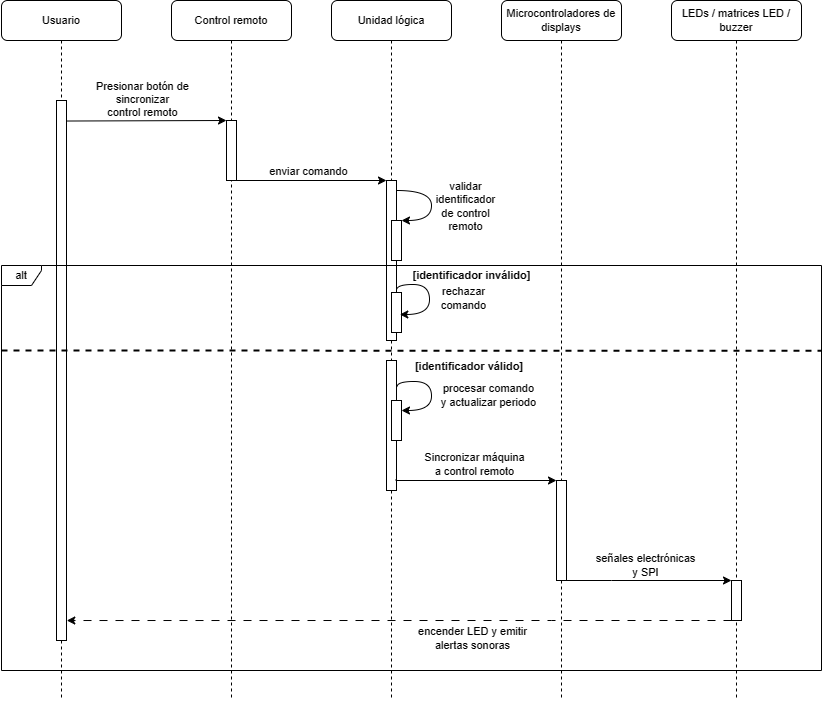

The diagram above was exported from draw.io. Its source (the exported page's mxGraphModel, read from the mxfile embedded in the PNG):
<mxGraphModel dx="1266" dy="746" grid="1" gridSize="10" guides="1" tooltips="1" connect="1" arrows="1" fold="1" page="1" pageScale="1" pageWidth="850" pageHeight="1100" math="0" shadow="0">
  <root>
    <mxCell id="0" />
    <mxCell id="1" parent="0" />
    <mxCell id="7F6fqmXWAmK54oai2_qa-3" value="Control remoto" style="shape=umlLifeline;perimeter=lifelinePerimeter;whiteSpace=wrap;html=1;container=1;collapsible=0;recursiveResize=0;outlineConnect=0;rounded=1;shadow=0;comic=0;labelBackgroundColor=none;strokeWidth=1;fontFamily=Helvetica;fontSize=11;align=center;" parent="1" vertex="1">
      <mxGeometry x="240" y="110" width="120" height="700" as="geometry" />
    </mxCell>
    <mxCell id="7F6fqmXWAmK54oai2_qa-4" value="" style="rounded=0;whiteSpace=wrap;html=1;fontFamily=Helvetica;fontSize=11;labelBackgroundColor=none;" parent="7F6fqmXWAmK54oai2_qa-3" vertex="1">
      <mxGeometry x="55" y="120" width="10" height="60" as="geometry" />
    </mxCell>
    <mxCell id="7F6fqmXWAmK54oai2_qa-5" value="Unidad lógica" style="shape=umlLifeline;perimeter=lifelinePerimeter;whiteSpace=wrap;html=1;container=1;collapsible=0;recursiveResize=0;outlineConnect=0;rounded=1;shadow=0;comic=0;labelBackgroundColor=none;strokeWidth=1;fontFamily=Helvetica;fontSize=11;align=center;" parent="1" vertex="1">
      <mxGeometry x="400" y="110" width="120" height="700" as="geometry" />
    </mxCell>
    <mxCell id="7F6fqmXWAmK54oai2_qa-6" value="" style="rounded=0;whiteSpace=wrap;html=1;fontFamily=Helvetica;fontSize=11;labelBackgroundColor=none;" parent="7F6fqmXWAmK54oai2_qa-5" vertex="1">
      <mxGeometry x="55" y="180" width="10" height="160" as="geometry" />
    </mxCell>
    <mxCell id="7F6fqmXWAmK54oai2_qa-7" value="" style="endArrow=classic;html=1;rounded=0;exitX=1.03;exitY=0.151;exitDx=0;exitDy=0;edgeStyle=orthogonalEdgeStyle;curved=1;entryX=1;entryY=0;entryDx=0;entryDy=0;exitPerimeter=0;fontFamily=Helvetica;fontSize=11;labelBackgroundColor=none;" parent="7F6fqmXWAmK54oai2_qa-5" target="7F6fqmXWAmK54oai2_qa-9" edge="1">
      <mxGeometry width="50" height="50" relative="1" as="geometry">
        <mxPoint x="65.12999999999995" y="189.99999999999997" as="sourcePoint" />
        <mxPoint x="64.99999999999996" y="226.17999999999998" as="targetPoint" />
        <Array as="points">
          <mxPoint x="100" y="190" />
          <mxPoint x="100" y="220" />
        </Array>
      </mxGeometry>
    </mxCell>
    <mxCell id="7F6fqmXWAmK54oai2_qa-8" value="validar &lt;br style=&quot;font-size: 11px;&quot;&gt;identificador&lt;br style=&quot;font-size: 11px;&quot;&gt;de control&lt;br style=&quot;font-size: 11px;&quot;&gt;remoto" style="edgeLabel;html=1;align=center;verticalAlign=middle;resizable=0;points=[];fontFamily=Helvetica;fontSize=11;labelBackgroundColor=none;" parent="7F6fqmXWAmK54oai2_qa-7" vertex="1" connectable="0">
      <mxGeometry x="-0.1339" y="-1" relative="1" as="geometry">
        <mxPoint x="34" y="9" as="offset" />
      </mxGeometry>
    </mxCell>
    <mxCell id="7F6fqmXWAmK54oai2_qa-9" value="" style="rounded=0;whiteSpace=wrap;html=1;fontFamily=Helvetica;fontSize=11;labelBackgroundColor=none;" parent="7F6fqmXWAmK54oai2_qa-5" vertex="1">
      <mxGeometry x="60" y="220" width="10" height="40" as="geometry" />
    </mxCell>
    <mxCell id="7F6fqmXWAmK54oai2_qa-11" value="[identificador inválido]" style="text;html=1;strokeColor=none;fillColor=none;align=center;verticalAlign=middle;whiteSpace=wrap;rounded=0;fontStyle=1;fontFamily=Helvetica;fontSize=11;labelBackgroundColor=none;" parent="7F6fqmXWAmK54oai2_qa-5" vertex="1">
      <mxGeometry x="74.5" y="265" width="131" height="20" as="geometry" />
    </mxCell>
    <mxCell id="7F6fqmXWAmK54oai2_qa-12" value="[identificador válido]" style="text;html=1;strokeColor=none;fillColor=none;align=center;verticalAlign=middle;whiteSpace=wrap;rounded=0;fontStyle=1;fontFamily=Helvetica;fontSize=11;labelBackgroundColor=none;" parent="7F6fqmXWAmK54oai2_qa-5" vertex="1">
      <mxGeometry x="74.5" y="356" width="128.12" height="20" as="geometry" />
    </mxCell>
    <mxCell id="7F6fqmXWAmK54oai2_qa-13" value="" style="rounded=0;whiteSpace=wrap;html=1;fontFamily=Helvetica;fontSize=11;labelBackgroundColor=none;" parent="7F6fqmXWAmK54oai2_qa-5" vertex="1">
      <mxGeometry x="60" y="292" width="10" height="40" as="geometry" />
    </mxCell>
    <mxCell id="7F6fqmXWAmK54oai2_qa-14" value="" style="endArrow=classic;html=1;rounded=0;edgeStyle=orthogonalEdgeStyle;curved=1;entryX=1.032;entryY=0.375;entryDx=0;entryDy=0;entryPerimeter=0;exitX=1.2;exitY=0.643;exitDx=0;exitDy=0;exitPerimeter=0;fontFamily=Helvetica;fontSize=11;labelBackgroundColor=none;" parent="7F6fqmXWAmK54oai2_qa-5" edge="1">
      <mxGeometry width="50" height="50" relative="1" as="geometry">
        <mxPoint x="65" y="289.88" as="sourcePoint" />
        <mxPoint x="68.32000000000005" y="314" as="targetPoint" />
        <Array as="points">
          <mxPoint x="65" y="284" />
          <mxPoint x="98" y="284" />
          <mxPoint x="98" y="314" />
        </Array>
      </mxGeometry>
    </mxCell>
    <mxCell id="7F6fqmXWAmK54oai2_qa-15" value="rechazar &lt;br style=&quot;font-size: 11px;&quot;&gt;comando" style="edgeLabel;html=1;align=center;verticalAlign=middle;resizable=0;points=[];fontFamily=Helvetica;fontSize=11;labelBackgroundColor=none;" parent="7F6fqmXWAmK54oai2_qa-14" vertex="1" connectable="0">
      <mxGeometry x="-0.1339" y="-1" relative="1" as="geometry">
        <mxPoint x="34" y="9" as="offset" />
      </mxGeometry>
    </mxCell>
    <mxCell id="7F6fqmXWAmK54oai2_qa-17" value="" style="endArrow=classic;html=1;rounded=0;edgeStyle=orthogonalEdgeStyle;curved=1;exitX=1.05;exitY=0.204;exitDx=0;exitDy=0;exitPerimeter=0;fontFamily=Helvetica;fontSize=11;labelBackgroundColor=none;" parent="7F6fqmXWAmK54oai2_qa-5" source="8KNm3-20Z3KvcUUBy0Qh-4" edge="1">
      <mxGeometry width="50" height="50" relative="1" as="geometry">
        <mxPoint x="80" y="380" as="sourcePoint" />
        <mxPoint x="70" y="410" as="targetPoint" />
        <Array as="points">
          <mxPoint x="66" y="381" />
          <mxPoint x="100" y="381" />
          <mxPoint x="100" y="410" />
        </Array>
      </mxGeometry>
    </mxCell>
    <mxCell id="7F6fqmXWAmK54oai2_qa-18" value="procesar comando&lt;br style=&quot;font-size: 11px;&quot;&gt;y actualizar periodo" style="edgeLabel;html=1;align=center;verticalAlign=middle;resizable=0;points=[];fontFamily=Helvetica;fontSize=11;labelBackgroundColor=none;" parent="7F6fqmXWAmK54oai2_qa-17" vertex="1" connectable="0">
      <mxGeometry x="-0.1339" y="-1" relative="1" as="geometry">
        <mxPoint x="57" y="11" as="offset" />
      </mxGeometry>
    </mxCell>
    <mxCell id="8KNm3-20Z3KvcUUBy0Qh-4" value="" style="rounded=0;whiteSpace=wrap;html=1;fontFamily=Helvetica;fontSize=11;labelBackgroundColor=none;" parent="7F6fqmXWAmK54oai2_qa-5" vertex="1">
      <mxGeometry x="55" y="360" width="10" height="130" as="geometry" />
    </mxCell>
    <mxCell id="7F6fqmXWAmK54oai2_qa-16" value="" style="rounded=0;whiteSpace=wrap;html=1;fontFamily=Helvetica;fontSize=11;labelBackgroundColor=none;" parent="7F6fqmXWAmK54oai2_qa-5" vertex="1">
      <mxGeometry x="60" y="400" width="10" height="40" as="geometry" />
    </mxCell>
    <mxCell id="7F6fqmXWAmK54oai2_qa-19" value="Microcontroladores de displays" style="shape=umlLifeline;perimeter=lifelinePerimeter;whiteSpace=wrap;html=1;container=1;collapsible=0;recursiveResize=0;outlineConnect=0;rounded=1;shadow=0;comic=0;labelBackgroundColor=none;strokeWidth=1;fontFamily=Helvetica;fontSize=11;align=center;size=40;" parent="1" vertex="1">
      <mxGeometry x="570" y="110" width="120" height="700" as="geometry" />
    </mxCell>
    <mxCell id="7F6fqmXWAmK54oai2_qa-20" value="LEDs / matrices LED / buzzer" style="shape=umlLifeline;perimeter=lifelinePerimeter;whiteSpace=wrap;html=1;container=1;collapsible=0;recursiveResize=0;outlineConnect=0;rounded=1;shadow=0;comic=0;labelBackgroundColor=none;strokeWidth=1;fontFamily=Helvetica;fontSize=11;align=center;" parent="1" vertex="1">
      <mxGeometry x="740" y="110" width="130" height="700" as="geometry" />
    </mxCell>
    <mxCell id="7F6fqmXWAmK54oai2_qa-21" value="Usuario" style="shape=umlLifeline;perimeter=lifelinePerimeter;whiteSpace=wrap;html=1;container=1;collapsible=0;recursiveResize=0;outlineConnect=0;rounded=1;shadow=0;comic=0;labelBackgroundColor=none;strokeWidth=1;fontFamily=Helvetica;fontSize=11;align=center;" parent="1" vertex="1">
      <mxGeometry x="70" y="110" width="120" height="700" as="geometry" />
    </mxCell>
    <mxCell id="7F6fqmXWAmK54oai2_qa-22" value="" style="rounded=0;whiteSpace=wrap;html=1;fontFamily=Helvetica;fontSize=11;labelBackgroundColor=none;" parent="7F6fqmXWAmK54oai2_qa-21" vertex="1">
      <mxGeometry x="55" y="100" width="10" height="540" as="geometry" />
    </mxCell>
    <mxCell id="7F6fqmXWAmK54oai2_qa-23" value="" style="endArrow=classic;html=1;rounded=0;exitX=1.032;exitY=0.038;exitDx=0;exitDy=0;exitPerimeter=0;entryX=0;entryY=0;entryDx=0;entryDy=0;fontFamily=Helvetica;fontSize=11;labelBackgroundColor=none;" parent="1" source="7F6fqmXWAmK54oai2_qa-22" target="7F6fqmXWAmK54oai2_qa-4" edge="1">
      <mxGeometry width="50" height="50" relative="1" as="geometry">
        <mxPoint x="300" y="230" as="sourcePoint" />
        <mxPoint x="350" y="180" as="targetPoint" />
      </mxGeometry>
    </mxCell>
    <mxCell id="7F6fqmXWAmK54oai2_qa-24" value="Presionar botón de &lt;br&gt;sincronizar&lt;br&gt;control remoto" style="edgeLabel;html=1;align=center;verticalAlign=middle;resizable=0;points=[];fontFamily=Helvetica;fontSize=11;labelBackgroundColor=none;" parent="7F6fqmXWAmK54oai2_qa-23" vertex="1" connectable="0">
      <mxGeometry x="-0.1339" y="-1" relative="1" as="geometry">
        <mxPoint x="6" y="-23" as="offset" />
      </mxGeometry>
    </mxCell>
    <mxCell id="7F6fqmXWAmK54oai2_qa-25" value="" style="endArrow=classic;html=1;rounded=0;exitX=1;exitY=1;exitDx=0;exitDy=0;entryX=0;entryY=0;entryDx=0;entryDy=0;fontFamily=Helvetica;fontSize=11;labelBackgroundColor=none;" parent="1" source="7F6fqmXWAmK54oai2_qa-4" target="7F6fqmXWAmK54oai2_qa-6" edge="1">
      <mxGeometry width="50" height="50" relative="1" as="geometry">
        <mxPoint x="320" y="290" as="sourcePoint" />
        <mxPoint x="450" y="290" as="targetPoint" />
      </mxGeometry>
    </mxCell>
    <mxCell id="7F6fqmXWAmK54oai2_qa-26" value="enviar comando" style="edgeLabel;html=1;align=center;verticalAlign=middle;resizable=0;points=[];fontFamily=Helvetica;fontSize=11;labelBackgroundColor=none;" parent="7F6fqmXWAmK54oai2_qa-25" vertex="1" connectable="0">
      <mxGeometry x="-0.1339" y="-1" relative="1" as="geometry">
        <mxPoint x="6" y="-11" as="offset" />
      </mxGeometry>
    </mxCell>
    <mxCell id="7F6fqmXWAmK54oai2_qa-27" value="alt" style="shape=umlFrame;whiteSpace=wrap;html=1;pointerEvents=0;width=40;height=20;fontFamily=Helvetica;fontSize=11;labelBackgroundColor=none;" parent="1" vertex="1">
      <mxGeometry x="70" y="375" width="820" height="405" as="geometry" />
    </mxCell>
    <mxCell id="7F6fqmXWAmK54oai2_qa-28" style="edgeStyle=orthogonalEdgeStyle;rounded=0;orthogonalLoop=1;jettySize=auto;html=1;exitX=1;exitY=1;exitDx=0;exitDy=0;entryX=0;entryY=0;entryDx=0;entryDy=0;fontFamily=Helvetica;fontSize=11;labelBackgroundColor=none;" parent="1" source="7F6fqmXWAmK54oai2_qa-30" target="7F6fqmXWAmK54oai2_qa-38" edge="1">
      <mxGeometry relative="1" as="geometry">
        <Array as="points">
          <mxPoint x="680" y="690" />
          <mxPoint x="680" y="690" />
        </Array>
      </mxGeometry>
    </mxCell>
    <mxCell id="7F6fqmXWAmK54oai2_qa-29" value="señales electrónicas &lt;br style=&quot;font-size: 11px;&quot;&gt;y SPI" style="edgeLabel;html=1;align=center;verticalAlign=middle;resizable=0;points=[];fontFamily=Helvetica;fontSize=11;labelBackgroundColor=none;" parent="7F6fqmXWAmK54oai2_qa-28" vertex="1" connectable="0">
      <mxGeometry x="-0.1849" y="-2" relative="1" as="geometry">
        <mxPoint x="11" y="-18" as="offset" />
      </mxGeometry>
    </mxCell>
    <mxCell id="7F6fqmXWAmK54oai2_qa-30" value="" style="rounded=0;whiteSpace=wrap;html=1;fontFamily=Helvetica;fontSize=11;labelBackgroundColor=none;" parent="1" vertex="1">
      <mxGeometry x="625" y="590" width="10" height="100" as="geometry" />
    </mxCell>
    <mxCell id="7F6fqmXWAmK54oai2_qa-31" style="edgeStyle=orthogonalEdgeStyle;rounded=0;orthogonalLoop=1;jettySize=auto;html=1;entryX=0;entryY=0;entryDx=0;entryDy=0;exitX=0.959;exitY=0.912;exitDx=0;exitDy=0;exitPerimeter=0;fontFamily=Helvetica;fontSize=11;labelBackgroundColor=none;" parent="1" source="8KNm3-20Z3KvcUUBy0Qh-4" target="7F6fqmXWAmK54oai2_qa-30" edge="1">
      <mxGeometry relative="1" as="geometry">
        <Array as="points">
          <mxPoint x="465" y="590" />
        </Array>
        <mxPoint x="480" y="590" as="sourcePoint" />
      </mxGeometry>
    </mxCell>
    <mxCell id="7F6fqmXWAmK54oai2_qa-32" value="&lt;div&gt;Sincronizar máquina&lt;/div&gt;&lt;div&gt;a control remoto&lt;/div&gt;" style="edgeLabel;html=1;align=center;verticalAlign=middle;resizable=0;points=[];fontFamily=Helvetica;fontSize=11;labelBackgroundColor=none;" parent="7F6fqmXWAmK54oai2_qa-31" vertex="1" connectable="0">
      <mxGeometry x="-0.0984" relative="1" as="geometry">
        <mxPoint x="6" y="-17" as="offset" />
      </mxGeometry>
    </mxCell>
    <mxCell id="7F6fqmXWAmK54oai2_qa-36" style="edgeStyle=orthogonalEdgeStyle;rounded=0;orthogonalLoop=1;jettySize=auto;html=1;exitX=0;exitY=1;exitDx=0;exitDy=0;entryX=1.028;entryY=0.963;entryDx=0;entryDy=0;entryPerimeter=0;dashed=1;dashPattern=8 8;fontFamily=Helvetica;fontSize=11;labelBackgroundColor=none;" parent="1" source="7F6fqmXWAmK54oai2_qa-38" target="7F6fqmXWAmK54oai2_qa-22" edge="1">
      <mxGeometry relative="1" as="geometry">
        <Array as="points">
          <mxPoint x="620" y="730" />
          <mxPoint x="620" y="730" />
        </Array>
      </mxGeometry>
    </mxCell>
    <mxCell id="7F6fqmXWAmK54oai2_qa-37" value="encender LED y emitir &lt;br style=&quot;font-size: 11px;&quot;&gt;alertas sonoras" style="edgeLabel;html=1;align=center;verticalAlign=middle;resizable=0;points=[];fontFamily=Helvetica;fontSize=11;labelBackgroundColor=none;" parent="7F6fqmXWAmK54oai2_qa-36" vertex="1" connectable="0">
      <mxGeometry x="-0.2968" relative="1" as="geometry">
        <mxPoint x="-26" y="17" as="offset" />
      </mxGeometry>
    </mxCell>
    <mxCell id="7F6fqmXWAmK54oai2_qa-38" value="" style="rounded=0;whiteSpace=wrap;html=1;fontFamily=Helvetica;fontSize=11;labelBackgroundColor=none;" parent="1" vertex="1">
      <mxGeometry x="800" y="690" width="10" height="40" as="geometry" />
    </mxCell>
    <mxCell id="7F6fqmXWAmK54oai2_qa-10" value="" style="endArrow=none;dashed=1;html=1;strokeWidth=2;rounded=0;entryX=1;entryY=0.223;entryDx=0;entryDy=0;entryPerimeter=0;fontFamily=Helvetica;fontSize=11;labelBackgroundColor=none;" parent="1" edge="1">
      <mxGeometry width="50" height="50" relative="1" as="geometry">
        <mxPoint x="70" y="460" as="sourcePoint" />
        <mxPoint x="890" y="460.31500000000005" as="targetPoint" />
      </mxGeometry>
    </mxCell>
  </root>
</mxGraphModel>